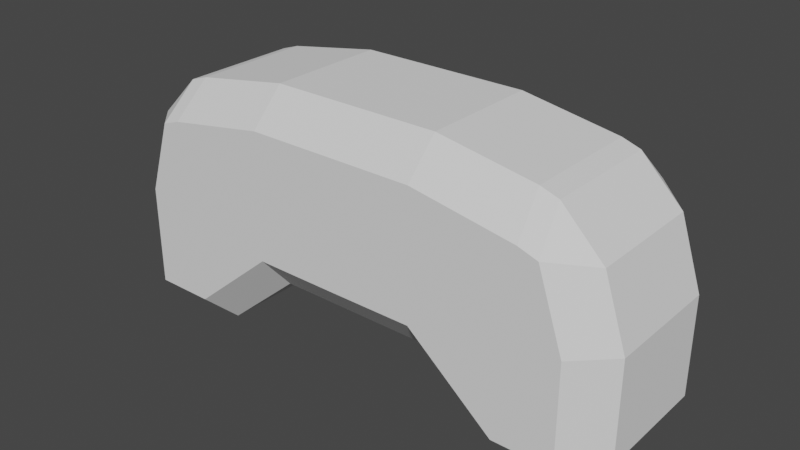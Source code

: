 # Source: ProtectionWall.blend  (saved by Blender 2.93.20; exported with 4.5.12 LTS)
import bpy
from mathutils import Matrix  # noqa: F401  (used for matrix-valued properties, if any)

bpy.ops.wm.read_factory_settings(use_empty=True)
scene = bpy.context.scene
scene.name = 'Scene'

# ---- collections
col_collection = bpy.data.collections.new('Collection'); scene.collection.children.link(col_collection)

# ---- world
world_world = bpy.data.worlds.new('World'); scene.world = world_world
world_world.use_nodes = True; world_world.node_tree.nodes.clear()
_N = world_world.node_tree.nodes; _L = world_world.node_tree.links
n0 = _N.new('ShaderNodeOutputWorld'); n0.name = 'World Output'; n0.location = (300, 300)
n1 = _N.new('ShaderNodeBackground'); n1.name = 'Background'; n1.location = (10, 300)
n1.inputs[0].default_value = (0.05088, 0.05088, 0.05088, 1.0)
_L.new(n1.outputs[0], n0.inputs[0])
n0.is_active_output = True
world_world.color = (0.05088, 0.05088, 0.05088)
world_world.use_sun_shadow = False
world_world.sun_shadow_jitter_overblur = 0.0

# ---- meshes
me_cube_001 = bpy.data.meshes.new('Cube.001')
me_cube_001.from_pydata([(0.641, -0.7, 1.0), (0.641, -0.7, -0.5), (2.0, -0.7, -1.0), (1.75, -0.7, 0.75), (0.0, -0.7, -0.5), (0.0, -0.7, 1.0), (0.641, -0.7, 0.0), (2.0, -0.7, 0.0), (0.0, -0.7, 0.0), (0.641, 0.0, -0.5), (0.641, 0.0, 1.0), (2.0, 0.0, -1.0), (1.75, 0.0, 0.75), (0.0, 0.0, 1.0), (0.0, 0.0, -0.5), (2.0, 0.0, 0.0), (1.375, -0.7, 0.875), (1.229, -0.7, -1.0), (1.5, -0.7, 0.0), (1.375, 0.0, 0.875), (1.229, 0.0, -1.0)], [], [(17, 18, 6, 1), (15, 12, 3, 7), (20, 11, 2, 17), (14, 9, 1, 4), (10, 13, 5, 0), (19, 10, 0, 16), (6, 0, 5, 8), (18, 16, 0, 6), (1, 6, 8, 4), (11, 15, 7, 2), (7, 3, 16, 18), (12, 19, 16, 3), (9, 20, 17, 1), (2, 7, 18, 17)])
_uv = me_cube_001.uv_layers.new(name='UVMap')
_uv.uv.foreach_set('vector', [0.375, 0.7812, 0.5, 0.7812, 0.5, 0.8125, 0.375, 0.8125, 0.5, 0.625, 0.625, 0.625, 0.625, 0.75, 0.5, 0.75, 0.3438, 0.625, 0.375, 0.625, 0.375, 0.75, 0.3438, 0.75, 0.25, 0.625, 0.3125, 0.625, 0.3125, 0.75, 0.25, 0.75, 0.6875, 0.625, 0.75, 0.625, 0.75, 0.75, 0.6875, 0.75, 0.6562, 0.625, 0.6875, 0.625, 0.6875, 0.75, 0.6562, 0.75, 0.5, 0.8125, 0.625, 0.8125, 0.625, 0.875, 0.5, 0.875, 0.5, 0.7812, 0.625, 0.7812, 0.625, 0.8125, 0.5, 0.8125, 0.375, 0.8125, 0.5, 0.8125, 0.5, 0.875, 0.375, 0.875, 0.375, 0.625, 0.5, 0.625, 0.5, 0.75, 0.375, 0.75, 0.5, 0.75, 0.625, 0.75, 0.625, 0.7812, 0.5, 0.7812, 0.625, 0.625, 0.6562, 0.625, 0.6562, 0.75, 0.625, 0.75, 0.3125, 0.625, 0.3438, 0.625, 0.3438, 0.75, 0.3125, 0.75, 0.375, 0.75, 0.5, 0.75, 0.5, 0.7812, 0.375, 0.7812])
me_cube_001.use_remesh_fix_poles = True
me_cube_001.use_remesh_preserve_attributes = False
me_cube_001.update()

# ---- objects
ob_cube = bpy.data.objects.new('Cube', me_cube_001)

# ---- transforms, parenting, visibility, modifiers, constraints
ob_cube.location = (0.0, 0.0, 0.0)
_m = ob_cube.modifiers.new('Mirror', 'MIRROR')
_m.use_axis = (True, True, False)
_m = ob_cube.modifiers.new('Bevel', 'BEVEL')
_m.width = 0.25
_m.width_pct = 0.25
_m.angle_limit = 0.7854

# ---- collection membership
col_collection.objects.link(ob_cube)

# ---- scene / render settings (as saved in the file)
scene.frame_start = 1; scene.frame_end = 250; scene.frame_set(0)
scene.render.engine = 'BLENDER_EEVEE_NEXT'
scene.cycles.use_denoising = False
scene.cycles.samples = 128
scene.cycles.sampling_pattern = 'TABULATED_SOBOL'
scene.cycles.use_adaptive_sampling = False
scene.cycles.use_light_tree = False
scene.view_settings.view_transform = 'Filmic'
bpy.context.view_layer.update()

# ---- added for rendering (the .blend has no active camera and no usable light): camera, sun
cam_auto = bpy.data.cameras.new('AutoCamera')
cam_auto.lens = 50.0
cam_auto.sensor_width = 36.0
cam_auto.clip_end = 1000.0
ob_auto_camera = bpy.data.objects.new('AutoCamera', cam_auto)
scene.collection.objects.link(ob_auto_camera)
ob_auto_camera.location = (4.33574, -5.20289, 3.46859)
ob_auto_camera.rotation_euler = (1.09748, -7.21219e-08, 0.694738)
scene.camera = ob_auto_camera
light_auto_sun = bpy.data.lights.new('AutoSun', 'SUN')
light_auto_sun.energy = 3.0
light_auto_sun.angle = 0.0523599
ob_auto_sun = bpy.data.objects.new('AutoSun', light_auto_sun)
scene.collection.objects.link(ob_auto_sun)
ob_auto_sun.rotation_euler = (0.872665, 0.174533, 0.523599)
bpy.context.view_layer.update()
